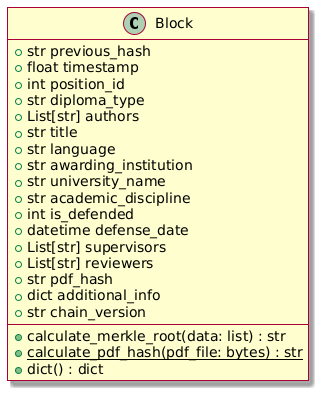

The diagram above was rendered by PlantUML. Its source (embedded in the PNG):
@startuml
skin rose

class Block {
  +str previous_hash               
  +float timestamp                 
  +int position_id                 
  +str diploma_type                
  +List[str] authors               
  +str title                       
  +str language                    
  +str awarding_institution        
  +str university_name             
  +str academic_discipline         
  +int is_defended                
  +datetime defense_date           
  +List[str] supervisors           
  +List[str] reviewers             
  +str pdf_hash                    
  +dict additional_info            
  +str chain_version               
  --
  +calculate_merkle_root(data: list) : str
  +{static} calculate_pdf_hash(pdf_file: bytes) : str
  +dict() : dict
}
@enduml